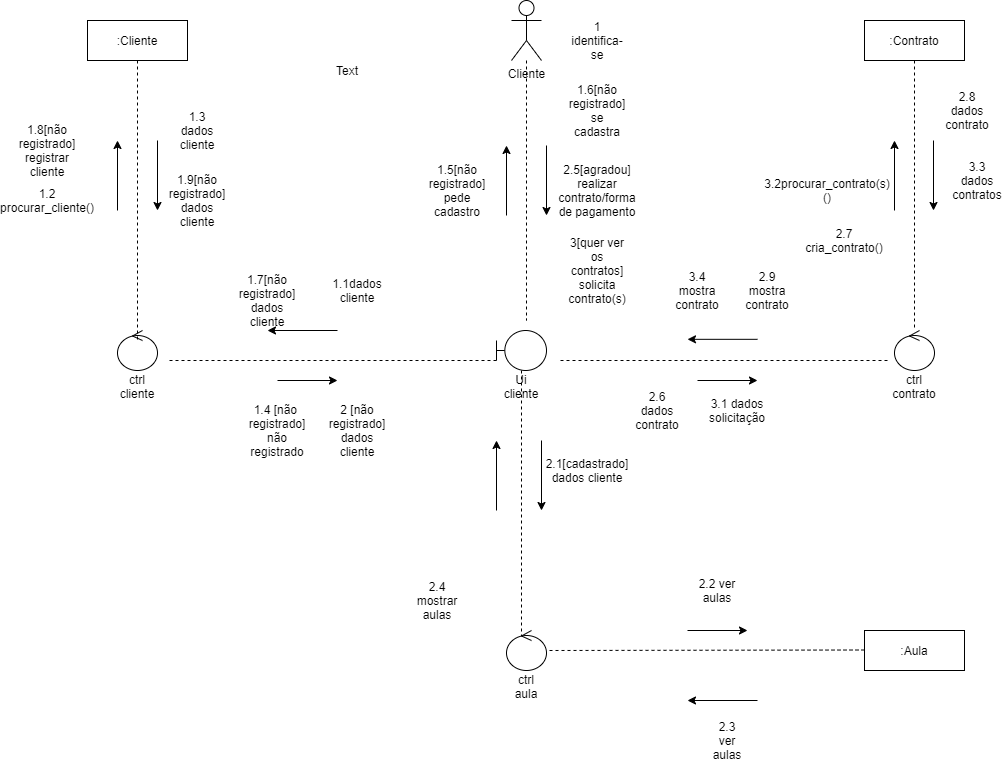

The diagram above was exported from draw.io. Its source (the exported page's mxGraphModel, read from the mxfile embedded in the PNG):
<mxGraphModel dx="1848" dy="600" grid="1" gridSize="10" guides="1" tooltips="1" connect="1" arrows="1" fold="1" page="1" pageScale="1" pageWidth="827" pageHeight="1169" background="#ffffff" math="0" shadow="0">
  <root>
    <mxCell id="0" />
    <mxCell id="1" parent="0" />
    <mxCell id="eQzdPhxX74iv07knQP2P-1" value="Cliente" style="shape=umlActor;verticalLabelPosition=bottom;verticalAlign=top;html=1;" vertex="1" parent="1">
      <mxGeometry x="404" y="10" width="30" height="60" as="geometry" />
    </mxCell>
    <mxCell id="eQzdPhxX74iv07knQP2P-4" value="Ui cliente" style="shape=umlLifeline;participant=umlBoundary;perimeter=lifelinePerimeter;whiteSpace=wrap;html=1;container=1;collapsible=0;recursiveResize=0;verticalAlign=top;spacingTop=36;outlineConnect=0;" vertex="1" parent="1">
      <mxGeometry x="389" y="340" width="50" height="310" as="geometry" />
    </mxCell>
    <mxCell id="eQzdPhxX74iv07knQP2P-6" value="ctrl cliente" style="shape=umlLifeline;participant=umlControl;perimeter=lifelinePerimeter;whiteSpace=wrap;html=1;container=1;collapsible=0;recursiveResize=0;verticalAlign=top;spacingTop=36;outlineConnect=0;" vertex="1" parent="1">
      <mxGeometry x="10" y="340" width="40" height="40" as="geometry" />
    </mxCell>
    <mxCell id="eQzdPhxX74iv07knQP2P-7" value=":Contrato" style="shape=umlLifeline;perimeter=lifelinePerimeter;whiteSpace=wrap;html=1;container=1;collapsible=0;recursiveResize=0;outlineConnect=0;" vertex="1" parent="1">
      <mxGeometry x="757" y="30" width="100" height="310" as="geometry" />
    </mxCell>
    <mxCell id="eQzdPhxX74iv07knQP2P-8" value="ctrl aula" style="shape=umlLifeline;participant=umlControl;perimeter=lifelinePerimeter;whiteSpace=wrap;html=1;container=1;collapsible=0;recursiveResize=0;verticalAlign=top;spacingTop=36;outlineConnect=0;" vertex="1" parent="1">
      <mxGeometry x="399" y="640" width="40" height="40" as="geometry" />
    </mxCell>
    <mxCell id="eQzdPhxX74iv07knQP2P-9" value="ctrl contrato" style="shape=umlLifeline;participant=umlControl;perimeter=lifelinePerimeter;whiteSpace=wrap;html=1;container=1;collapsible=0;recursiveResize=0;verticalAlign=top;spacingTop=36;outlineConnect=0;" vertex="1" parent="1">
      <mxGeometry x="787" y="340" width="40" height="40" as="geometry" />
    </mxCell>
    <mxCell id="eQzdPhxX74iv07knQP2P-10" value=":Cliente" style="shape=umlLifeline;perimeter=lifelinePerimeter;whiteSpace=wrap;html=1;container=1;collapsible=0;recursiveResize=0;outlineConnect=0;" vertex="1" parent="1">
      <mxGeometry x="-20" y="30" width="100" height="320" as="geometry" />
    </mxCell>
    <mxCell id="eQzdPhxX74iv07knQP2P-11" value=":Aula" style="shape=umlLifeline;perimeter=lifelinePerimeter;whiteSpace=wrap;html=1;container=1;collapsible=0;recursiveResize=0;outlineConnect=0;" vertex="1" parent="1">
      <mxGeometry x="757" y="640" width="100" height="40" as="geometry" />
    </mxCell>
    <mxCell id="eQzdPhxX74iv07knQP2P-12" value="" style="endArrow=none;dashed=1;html=1;" edge="1" parent="1" source="eQzdPhxX74iv07knQP2P-1">
      <mxGeometry width="50" height="50" relative="1" as="geometry">
        <mxPoint x="370" y="430" as="sourcePoint" />
        <mxPoint x="419" y="330" as="targetPoint" />
      </mxGeometry>
    </mxCell>
    <mxCell id="eQzdPhxX74iv07knQP2P-15" value="" style="endArrow=none;dashed=1;html=1;" edge="1" parent="1">
      <mxGeometry width="50" height="50" relative="1" as="geometry">
        <mxPoint x="780" y="370" as="sourcePoint" />
        <mxPoint x="450" y="370" as="targetPoint" />
      </mxGeometry>
    </mxCell>
    <mxCell id="eQzdPhxX74iv07knQP2P-16" value="" style="endArrow=none;dashed=1;html=1;" edge="1" parent="1">
      <mxGeometry width="50" height="50" relative="1" as="geometry">
        <mxPoint x="389" y="370" as="sourcePoint" />
        <mxPoint x="59" y="370" as="targetPoint" />
      </mxGeometry>
    </mxCell>
    <mxCell id="eQzdPhxX74iv07knQP2P-17" value="" style="endArrow=none;dashed=1;html=1;" edge="1" parent="1">
      <mxGeometry width="50" height="50" relative="1" as="geometry">
        <mxPoint x="757" y="659.5" as="sourcePoint" />
        <mxPoint x="440" y="660" as="targetPoint" />
      </mxGeometry>
    </mxCell>
    <mxCell id="eQzdPhxX74iv07knQP2P-19" value="" style="endArrow=classic;html=1;" edge="1" parent="1">
      <mxGeometry width="50" height="50" relative="1" as="geometry">
        <mxPoint x="439" y="155" as="sourcePoint" />
        <mxPoint x="439" y="225" as="targetPoint" />
      </mxGeometry>
    </mxCell>
    <mxCell id="eQzdPhxX74iv07knQP2P-20" value="" style="endArrow=classic;html=1;" edge="1" parent="1">
      <mxGeometry width="50" height="50" relative="1" as="geometry">
        <mxPoint x="399" y="225" as="sourcePoint" />
        <mxPoint x="399" y="155" as="targetPoint" />
      </mxGeometry>
    </mxCell>
    <mxCell id="eQzdPhxX74iv07knQP2P-22" value="" style="endArrow=classic;html=1;" edge="1" parent="1">
      <mxGeometry width="50" height="50" relative="1" as="geometry">
        <mxPoint x="50" y="150" as="sourcePoint" />
        <mxPoint x="50" y="220" as="targetPoint" />
      </mxGeometry>
    </mxCell>
    <mxCell id="eQzdPhxX74iv07knQP2P-23" value="" style="endArrow=classic;html=1;" edge="1" parent="1">
      <mxGeometry width="50" height="50" relative="1" as="geometry">
        <mxPoint x="826" y="150" as="sourcePoint" />
        <mxPoint x="826" y="220" as="targetPoint" />
      </mxGeometry>
    </mxCell>
    <mxCell id="eQzdPhxX74iv07knQP2P-24" value="" style="endArrow=classic;html=1;" edge="1" parent="1">
      <mxGeometry width="50" height="50" relative="1" as="geometry">
        <mxPoint x="434" y="450" as="sourcePoint" />
        <mxPoint x="434" y="520" as="targetPoint" />
      </mxGeometry>
    </mxCell>
    <mxCell id="eQzdPhxX74iv07knQP2P-26" value="" style="endArrow=classic;html=1;" edge="1" parent="1">
      <mxGeometry width="50" height="50" relative="1" as="geometry">
        <mxPoint x="388.99999999999955" y="520" as="sourcePoint" />
        <mxPoint x="388.99999999999955" y="450" as="targetPoint" />
      </mxGeometry>
    </mxCell>
    <mxCell id="eQzdPhxX74iv07knQP2P-27" value="" style="endArrow=classic;html=1;" edge="1" parent="1">
      <mxGeometry width="50" height="50" relative="1" as="geometry">
        <mxPoint x="9.999999999999545" y="220" as="sourcePoint" />
        <mxPoint x="9.999999999999545" y="150" as="targetPoint" />
      </mxGeometry>
    </mxCell>
    <mxCell id="eQzdPhxX74iv07knQP2P-28" value="" style="endArrow=classic;html=1;" edge="1" parent="1">
      <mxGeometry width="50" height="50" relative="1" as="geometry">
        <mxPoint x="786.9999999999995" y="220" as="sourcePoint" />
        <mxPoint x="786.9999999999995" y="150" as="targetPoint" />
      </mxGeometry>
    </mxCell>
    <mxCell id="eQzdPhxX74iv07knQP2P-29" value="" style="endArrow=classic;html=1;" edge="1" parent="1">
      <mxGeometry width="50" height="50" relative="1" as="geometry">
        <mxPoint x="579.9999999999995" y="640" as="sourcePoint" />
        <mxPoint x="640" y="640" as="targetPoint" />
      </mxGeometry>
    </mxCell>
    <mxCell id="eQzdPhxX74iv07knQP2P-30" value="" style="endArrow=classic;html=1;" edge="1" parent="1">
      <mxGeometry width="50" height="50" relative="1" as="geometry">
        <mxPoint x="650" y="710" as="sourcePoint" />
        <mxPoint x="580" y="710" as="targetPoint" />
      </mxGeometry>
    </mxCell>
    <mxCell id="eQzdPhxX74iv07knQP2P-31" value="Text" style="text;html=1;strokeColor=none;fillColor=none;align=center;verticalAlign=middle;whiteSpace=wrap;rounded=0;" vertex="1" parent="1">
      <mxGeometry x="220" y="70" width="40" height="20" as="geometry" />
    </mxCell>
    <mxCell id="eQzdPhxX74iv07knQP2P-32" value="1.9[não registrado] dados cliente" style="text;html=1;strokeColor=none;fillColor=none;align=center;verticalAlign=middle;whiteSpace=wrap;rounded=0;" vertex="1" parent="1">
      <mxGeometry x="70" y="200" width="40" height="20" as="geometry" />
    </mxCell>
    <mxCell id="eQzdPhxX74iv07knQP2P-33" value="1.3 dados cliente" style="text;html=1;strokeColor=none;fillColor=none;align=center;verticalAlign=middle;whiteSpace=wrap;rounded=0;" vertex="1" parent="1">
      <mxGeometry x="70" y="130" width="40" height="20" as="geometry" />
    </mxCell>
    <mxCell id="eQzdPhxX74iv07knQP2P-34" value="1.4 [não&amp;nbsp; registrado] não registrado" style="text;html=1;strokeColor=none;fillColor=none;align=center;verticalAlign=middle;whiteSpace=wrap;rounded=0;" vertex="1" parent="1">
      <mxGeometry x="150" y="430" width="40" height="20" as="geometry" />
    </mxCell>
    <mxCell id="eQzdPhxX74iv07knQP2P-35" value="1.2 procurar_cliente()" style="text;html=1;strokeColor=none;fillColor=none;align=center;verticalAlign=middle;whiteSpace=wrap;rounded=0;" vertex="1" parent="1">
      <mxGeometry x="-80" y="200" width="40" height="20" as="geometry" />
    </mxCell>
    <mxCell id="eQzdPhxX74iv07knQP2P-36" value="1.1dados cliente" style="text;html=1;strokeColor=none;fillColor=none;align=center;verticalAlign=middle;whiteSpace=wrap;rounded=0;" vertex="1" parent="1">
      <mxGeometry x="230" y="290" width="40" height="20" as="geometry" />
    </mxCell>
    <mxCell id="eQzdPhxX74iv07knQP2P-37" value="1.8[não registrado] registrar cliente" style="text;html=1;strokeColor=none;fillColor=none;align=center;verticalAlign=middle;whiteSpace=wrap;rounded=0;" vertex="1" parent="1">
      <mxGeometry x="-80" y="150" width="40" height="20" as="geometry" />
    </mxCell>
    <mxCell id="eQzdPhxX74iv07knQP2P-40" value="1.7[não registrado]&lt;br&gt;dados cliente" style="text;html=1;strokeColor=none;fillColor=none;align=center;verticalAlign=middle;whiteSpace=wrap;rounded=0;" vertex="1" parent="1">
      <mxGeometry x="140" y="300" width="40" height="20" as="geometry" />
    </mxCell>
    <mxCell id="eQzdPhxX74iv07knQP2P-41" value="1.6[não registrado] se cadastra" style="text;html=1;strokeColor=none;fillColor=none;align=center;verticalAlign=middle;whiteSpace=wrap;rounded=0;" vertex="1" parent="1">
      <mxGeometry x="470" y="110" width="40" height="20" as="geometry" />
    </mxCell>
    <mxCell id="eQzdPhxX74iv07knQP2P-42" value="1 identifica-se" style="text;html=1;strokeColor=none;fillColor=none;align=center;verticalAlign=middle;whiteSpace=wrap;rounded=0;" vertex="1" parent="1">
      <mxGeometry x="470" y="40" width="40" height="20" as="geometry" />
    </mxCell>
    <mxCell id="eQzdPhxX74iv07knQP2P-45" value="1.5[não registrado] pede cadastro" style="text;html=1;strokeColor=none;fillColor=none;align=center;verticalAlign=middle;whiteSpace=wrap;rounded=0;" vertex="1" parent="1">
      <mxGeometry x="330" y="190" width="40" height="20" as="geometry" />
    </mxCell>
    <mxCell id="eQzdPhxX74iv07knQP2P-46" value="" style="endArrow=classic;html=1;" edge="1" parent="1">
      <mxGeometry width="50" height="50" relative="1" as="geometry">
        <mxPoint x="169.99999999999955" y="390" as="sourcePoint" />
        <mxPoint x="229.99999999999955" y="390" as="targetPoint" />
      </mxGeometry>
    </mxCell>
    <mxCell id="eQzdPhxX74iv07knQP2P-47" value="" style="endArrow=classic;html=1;" edge="1" parent="1">
      <mxGeometry width="50" height="50" relative="1" as="geometry">
        <mxPoint x="229.99999999999955" y="340" as="sourcePoint" />
        <mxPoint x="159.99999999999955" y="340" as="targetPoint" />
      </mxGeometry>
    </mxCell>
    <mxCell id="eQzdPhxX74iv07knQP2P-49" value="2.9 mostra contrato" style="text;html=1;strokeColor=none;fillColor=none;align=center;verticalAlign=middle;whiteSpace=wrap;rounded=0;" vertex="1" parent="1">
      <mxGeometry x="640" y="290" width="40" height="20" as="geometry" />
    </mxCell>
    <mxCell id="eQzdPhxX74iv07knQP2P-51" value="2.4&lt;br&gt;mostrar aulas" style="text;html=1;strokeColor=none;fillColor=none;align=center;verticalAlign=middle;whiteSpace=wrap;rounded=0;" vertex="1" parent="1">
      <mxGeometry x="310" y="600" width="40" height="20" as="geometry" />
    </mxCell>
    <mxCell id="eQzdPhxX74iv07knQP2P-52" value="2.3&lt;br&gt;ver aulas" style="text;html=1;strokeColor=none;fillColor=none;align=center;verticalAlign=middle;whiteSpace=wrap;rounded=0;" vertex="1" parent="1">
      <mxGeometry x="600" y="740" width="40" height="20" as="geometry" />
    </mxCell>
    <mxCell id="eQzdPhxX74iv07knQP2P-53" value="2.2 ver aulas" style="text;html=1;strokeColor=none;fillColor=none;align=center;verticalAlign=middle;whiteSpace=wrap;rounded=0;" vertex="1" parent="1">
      <mxGeometry x="590" y="590" width="40" height="20" as="geometry" />
    </mxCell>
    <mxCell id="eQzdPhxX74iv07knQP2P-54" value="2 [não registrado]&lt;br&gt;dados cliente" style="text;html=1;strokeColor=none;fillColor=none;align=center;verticalAlign=middle;whiteSpace=wrap;rounded=0;" vertex="1" parent="1">
      <mxGeometry x="230" y="430" width="40" height="20" as="geometry" />
    </mxCell>
    <mxCell id="eQzdPhxX74iv07knQP2P-55" value="2.1[cadastrado]&lt;br&gt;dados cliente" style="text;html=1;strokeColor=none;fillColor=none;align=center;verticalAlign=middle;whiteSpace=wrap;rounded=0;" vertex="1" parent="1">
      <mxGeometry x="460" y="470" width="40" height="20" as="geometry" />
    </mxCell>
    <mxCell id="eQzdPhxX74iv07knQP2P-58" value="" style="endArrow=classic;html=1;" edge="1" parent="1">
      <mxGeometry width="50" height="50" relative="1" as="geometry">
        <mxPoint x="649.9999999999995" y="348.82" as="sourcePoint" />
        <mxPoint x="579.9999999999995" y="348.82" as="targetPoint" />
      </mxGeometry>
    </mxCell>
    <mxCell id="eQzdPhxX74iv07knQP2P-59" value="" style="endArrow=classic;html=1;" edge="1" parent="1">
      <mxGeometry width="50" height="50" relative="1" as="geometry">
        <mxPoint x="589.9999999999995" y="390" as="sourcePoint" />
        <mxPoint x="649.9999999999995" y="390" as="targetPoint" />
      </mxGeometry>
    </mxCell>
    <mxCell id="eQzdPhxX74iv07knQP2P-65" value="2.8&lt;br&gt;dados contrato" style="text;html=1;strokeColor=none;fillColor=none;align=center;verticalAlign=middle;whiteSpace=wrap;rounded=0;" vertex="1" parent="1">
      <mxGeometry x="840" y="110" width="40" height="20" as="geometry" />
    </mxCell>
    <mxCell id="eQzdPhxX74iv07knQP2P-66" value="2.7 cria_contrato()" style="text;html=1;strokeColor=none;fillColor=none;align=center;verticalAlign=middle;whiteSpace=wrap;rounded=0;" vertex="1" parent="1">
      <mxGeometry x="717" y="240" width="40" height="20" as="geometry" />
    </mxCell>
    <mxCell id="eQzdPhxX74iv07knQP2P-67" value="2.6 dados contrato" style="text;html=1;strokeColor=none;fillColor=none;align=center;verticalAlign=middle;whiteSpace=wrap;rounded=0;" vertex="1" parent="1">
      <mxGeometry x="530" y="410" width="40" height="20" as="geometry" />
    </mxCell>
    <mxCell id="eQzdPhxX74iv07knQP2P-68" value="2.5[agradou]&lt;br&gt;realizar contrato/forma de pagamento" style="text;html=1;strokeColor=none;fillColor=none;align=center;verticalAlign=middle;whiteSpace=wrap;rounded=0;" vertex="1" parent="1">
      <mxGeometry x="470" y="190" width="40" height="20" as="geometry" />
    </mxCell>
    <mxCell id="eQzdPhxX74iv07knQP2P-69" value="3.4&lt;br&gt;mostra contrato" style="text;html=1;strokeColor=none;fillColor=none;align=center;verticalAlign=middle;whiteSpace=wrap;rounded=0;" vertex="1" parent="1">
      <mxGeometry x="570" y="290" width="40" height="20" as="geometry" />
    </mxCell>
    <mxCell id="eQzdPhxX74iv07knQP2P-70" value="3.3 dados contratos" style="text;html=1;strokeColor=none;fillColor=none;align=center;verticalAlign=middle;whiteSpace=wrap;rounded=0;" vertex="1" parent="1">
      <mxGeometry x="850" y="180" width="40" height="20" as="geometry" />
    </mxCell>
    <mxCell id="eQzdPhxX74iv07knQP2P-71" value="3.2procurar_contrato(s)()" style="text;html=1;strokeColor=none;fillColor=none;align=center;verticalAlign=middle;whiteSpace=wrap;rounded=0;" vertex="1" parent="1">
      <mxGeometry x="700" y="190" width="40" height="20" as="geometry" />
    </mxCell>
    <mxCell id="eQzdPhxX74iv07knQP2P-72" value="3.1 dados solicitação" style="text;html=1;strokeColor=none;fillColor=none;align=center;verticalAlign=middle;whiteSpace=wrap;rounded=0;" vertex="1" parent="1">
      <mxGeometry x="610" y="410" width="40" height="20" as="geometry" />
    </mxCell>
    <mxCell id="eQzdPhxX74iv07knQP2P-73" value="3[quer ver os contratos] solicita contrato(s)" style="text;html=1;strokeColor=none;fillColor=none;align=center;verticalAlign=middle;whiteSpace=wrap;rounded=0;" vertex="1" parent="1">
      <mxGeometry x="470" y="270" width="40" height="20" as="geometry" />
    </mxCell>
  </root>
</mxGraphModel>